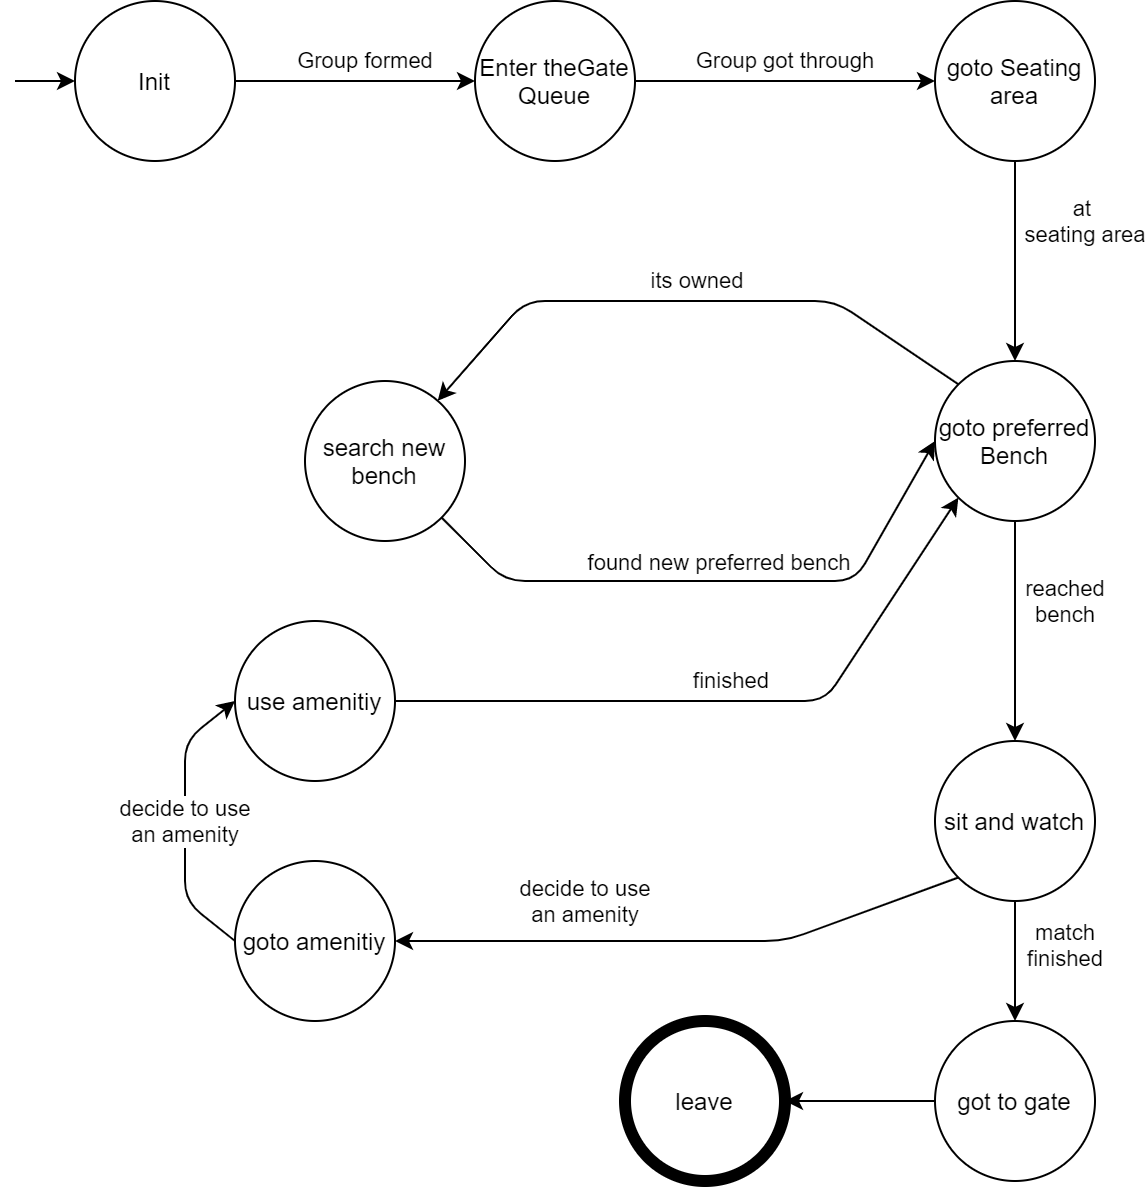

The diagram above was exported from draw.io. Its source (the exported page's mxGraphModel, read from the mxfile embedded in the PNG):
<mxGraphModel dx="1422" dy="713" grid="1" gridSize="10" guides="1" tooltips="1" connect="1" arrows="1" fold="1" page="1" pageScale="1" pageWidth="850" pageHeight="1100" math="0" shadow="0">
  <root>
    <mxCell id="0" />
    <mxCell id="1" parent="0" />
    <mxCell id="f_9BGcMmHlzSodPcxYjY-1" value="Init" style="ellipse;whiteSpace=wrap;html=1;aspect=fixed;" vertex="1" parent="1">
      <mxGeometry x="45" y="10" width="80" height="80" as="geometry" />
    </mxCell>
    <mxCell id="f_9BGcMmHlzSodPcxYjY-2" value="Enter theGate Queue" style="ellipse;whiteSpace=wrap;html=1;aspect=fixed;" vertex="1" parent="1">
      <mxGeometry x="245" y="10" width="80" height="80" as="geometry" />
    </mxCell>
    <mxCell id="f_9BGcMmHlzSodPcxYjY-3" value="goto Seating area" style="ellipse;whiteSpace=wrap;html=1;aspect=fixed;" vertex="1" parent="1">
      <mxGeometry x="475" y="10" width="80" height="80" as="geometry" />
    </mxCell>
    <mxCell id="f_9BGcMmHlzSodPcxYjY-4" value="goto preferred Bench" style="ellipse;whiteSpace=wrap;html=1;aspect=fixed;" vertex="1" parent="1">
      <mxGeometry x="475" y="190" width="80" height="80" as="geometry" />
    </mxCell>
    <mxCell id="f_9BGcMmHlzSodPcxYjY-5" value="Group formed" style="endArrow=classic;html=1;entryX=0;entryY=0.5;entryDx=0;entryDy=0;exitX=1;exitY=0.5;exitDx=0;exitDy=0;" edge="1" parent="1" source="f_9BGcMmHlzSodPcxYjY-1" target="f_9BGcMmHlzSodPcxYjY-2">
      <mxGeometry x="0.0833" y="10" width="50" height="50" relative="1" as="geometry">
        <mxPoint x="195" y="90" as="sourcePoint" />
        <mxPoint x="245" y="40" as="targetPoint" />
        <mxPoint as="offset" />
      </mxGeometry>
    </mxCell>
    <mxCell id="f_9BGcMmHlzSodPcxYjY-6" value="" style="endArrow=classic;html=1;entryX=0;entryY=0.5;entryDx=0;entryDy=0;" edge="1" parent="1" target="f_9BGcMmHlzSodPcxYjY-1">
      <mxGeometry width="50" height="50" relative="1" as="geometry">
        <mxPoint x="15" y="50" as="sourcePoint" />
        <mxPoint x="45" y="20" as="targetPoint" />
      </mxGeometry>
    </mxCell>
    <mxCell id="f_9BGcMmHlzSodPcxYjY-7" value="Group got through" style="endArrow=classic;html=1;entryX=0;entryY=0.5;entryDx=0;entryDy=0;exitX=1;exitY=0.5;exitDx=0;exitDy=0;" edge="1" parent="1" source="f_9BGcMmHlzSodPcxYjY-2" target="f_9BGcMmHlzSodPcxYjY-3">
      <mxGeometry y="10" width="50" height="50" relative="1" as="geometry">
        <mxPoint x="365" y="80" as="sourcePoint" />
        <mxPoint x="415" y="30" as="targetPoint" />
        <mxPoint as="offset" />
      </mxGeometry>
    </mxCell>
    <mxCell id="f_9BGcMmHlzSodPcxYjY-8" value="at &lt;br&gt;seating area" style="endArrow=classic;html=1;exitX=0.5;exitY=1;exitDx=0;exitDy=0;" edge="1" parent="1" source="f_9BGcMmHlzSodPcxYjY-3" target="f_9BGcMmHlzSodPcxYjY-4">
      <mxGeometry x="-0.4" y="35" width="50" height="50" relative="1" as="geometry">
        <mxPoint x="565" y="140" as="sourcePoint" />
        <mxPoint x="615" y="90" as="targetPoint" />
        <mxPoint as="offset" />
      </mxGeometry>
    </mxCell>
    <mxCell id="f_9BGcMmHlzSodPcxYjY-9" value="search new bench" style="ellipse;whiteSpace=wrap;html=1;aspect=fixed;" vertex="1" parent="1">
      <mxGeometry x="160" y="200" width="80" height="80" as="geometry" />
    </mxCell>
    <mxCell id="f_9BGcMmHlzSodPcxYjY-11" value="its owned" style="endArrow=classic;html=1;exitX=0;exitY=0;exitDx=0;exitDy=0;" edge="1" parent="1" source="f_9BGcMmHlzSodPcxYjY-4" target="f_9BGcMmHlzSodPcxYjY-9">
      <mxGeometry x="-0.0359" y="-10" width="50" height="50" relative="1" as="geometry">
        <mxPoint x="525" y="100" as="sourcePoint" />
        <mxPoint x="525" y="200" as="targetPoint" />
        <Array as="points">
          <mxPoint x="425" y="160" />
          <mxPoint x="270" y="160" />
        </Array>
        <mxPoint as="offset" />
      </mxGeometry>
    </mxCell>
    <mxCell id="f_9BGcMmHlzSodPcxYjY-13" value="" style="endArrow=classic;html=1;entryX=0;entryY=0.5;entryDx=0;entryDy=0;" edge="1" parent="1" source="f_9BGcMmHlzSodPcxYjY-9" target="f_9BGcMmHlzSodPcxYjY-4">
      <mxGeometry width="50" height="50" relative="1" as="geometry">
        <mxPoint x="385" y="320" as="sourcePoint" />
        <mxPoint x="435" y="270" as="targetPoint" />
        <Array as="points">
          <mxPoint x="260" y="300" />
          <mxPoint x="435" y="300" />
        </Array>
      </mxGeometry>
    </mxCell>
    <mxCell id="f_9BGcMmHlzSodPcxYjY-14" value="found new preferred bench" style="edgeLabel;html=1;align=center;verticalAlign=middle;resizable=0;points=[];" vertex="1" connectable="0" parent="f_9BGcMmHlzSodPcxYjY-13">
      <mxGeometry x="0.1571" y="-1" relative="1" as="geometry">
        <mxPoint x="-22.75" y="-11" as="offset" />
      </mxGeometry>
    </mxCell>
    <mxCell id="f_9BGcMmHlzSodPcxYjY-15" value="sit and watch" style="ellipse;whiteSpace=wrap;html=1;aspect=fixed;" vertex="1" parent="1">
      <mxGeometry x="475" y="380" width="80" height="80" as="geometry" />
    </mxCell>
    <mxCell id="f_9BGcMmHlzSodPcxYjY-16" value="reached&lt;br&gt;bench" style="endArrow=classic;html=1;exitX=0.5;exitY=1;exitDx=0;exitDy=0;entryX=0.5;entryY=0;entryDx=0;entryDy=0;" edge="1" parent="1" source="f_9BGcMmHlzSodPcxYjY-4" target="f_9BGcMmHlzSodPcxYjY-15">
      <mxGeometry x="-0.2727" y="25" width="50" height="50" relative="1" as="geometry">
        <mxPoint x="655" y="290" as="sourcePoint" />
        <mxPoint x="655" y="390" as="targetPoint" />
        <mxPoint as="offset" />
      </mxGeometry>
    </mxCell>
    <mxCell id="f_9BGcMmHlzSodPcxYjY-17" value="leave" style="ellipse;whiteSpace=wrap;html=1;aspect=fixed;perimeterSpacing=0;strokeWidth=6;" vertex="1" parent="1">
      <mxGeometry x="320" y="520" width="80" height="80" as="geometry" />
    </mxCell>
    <mxCell id="f_9BGcMmHlzSodPcxYjY-18" value="" style="endArrow=classic;html=1;entryX=1;entryY=0.5;entryDx=0;entryDy=0;exitX=0;exitY=0.5;exitDx=0;exitDy=0;" edge="1" parent="1" source="f_9BGcMmHlzSodPcxYjY-20" target="f_9BGcMmHlzSodPcxYjY-17">
      <mxGeometry width="50" height="50" relative="1" as="geometry">
        <mxPoint x="415" y="510" as="sourcePoint" />
        <mxPoint x="465" y="460" as="targetPoint" />
      </mxGeometry>
    </mxCell>
    <mxCell id="f_9BGcMmHlzSodPcxYjY-20" value="got to gate" style="ellipse;whiteSpace=wrap;html=1;aspect=fixed;" vertex="1" parent="1">
      <mxGeometry x="475" y="520" width="80" height="80" as="geometry" />
    </mxCell>
    <mxCell id="f_9BGcMmHlzSodPcxYjY-23" value="goto amenitiy" style="ellipse;whiteSpace=wrap;html=1;aspect=fixed;" vertex="1" parent="1">
      <mxGeometry x="125" y="440" width="80" height="80" as="geometry" />
    </mxCell>
    <mxCell id="f_9BGcMmHlzSodPcxYjY-24" value="decide to use&lt;br&gt;an amenity" style="endArrow=classic;html=1;exitX=0;exitY=1;exitDx=0;exitDy=0;entryX=1;entryY=0.5;entryDx=0;entryDy=0;" edge="1" parent="1" source="f_9BGcMmHlzSodPcxYjY-15" target="f_9BGcMmHlzSodPcxYjY-23">
      <mxGeometry x="0.3387" y="-20" width="50" height="50" relative="1" as="geometry">
        <mxPoint x="605" y="440" as="sourcePoint" />
        <mxPoint x="605" y="550" as="targetPoint" />
        <Array as="points">
          <mxPoint x="400" y="480" />
        </Array>
        <mxPoint as="offset" />
      </mxGeometry>
    </mxCell>
    <mxCell id="f_9BGcMmHlzSodPcxYjY-25" value="use amenitiy" style="ellipse;whiteSpace=wrap;html=1;aspect=fixed;" vertex="1" parent="1">
      <mxGeometry x="125" y="320" width="80" height="80" as="geometry" />
    </mxCell>
    <mxCell id="f_9BGcMmHlzSodPcxYjY-26" value="decide to use&lt;br&gt;an amenity" style="endArrow=classic;html=1;exitX=0;exitY=0.5;exitDx=0;exitDy=0;entryX=0;entryY=0.5;entryDx=0;entryDy=0;" edge="1" parent="1" source="f_9BGcMmHlzSodPcxYjY-23" target="f_9BGcMmHlzSodPcxYjY-25">
      <mxGeometry width="50" height="50" relative="1" as="geometry">
        <mxPoint x="525" y="470" as="sourcePoint" />
        <mxPoint x="525" y="590" as="targetPoint" />
        <Array as="points">
          <mxPoint x="100" y="460" />
          <mxPoint x="100" y="380" />
        </Array>
      </mxGeometry>
    </mxCell>
    <mxCell id="f_9BGcMmHlzSodPcxYjY-31" value="finished" style="endArrow=classic;html=1;exitX=1;exitY=0.5;exitDx=0;exitDy=0;entryX=0;entryY=1;entryDx=0;entryDy=0;" edge="1" parent="1" source="f_9BGcMmHlzSodPcxYjY-25" target="f_9BGcMmHlzSodPcxYjY-4">
      <mxGeometry y="10" width="50" height="50" relative="1" as="geometry">
        <mxPoint x="525" y="470" as="sourcePoint" />
        <mxPoint x="320" y="360" as="targetPoint" />
        <Array as="points">
          <mxPoint x="420" y="360" />
        </Array>
        <mxPoint as="offset" />
      </mxGeometry>
    </mxCell>
    <mxCell id="f_9BGcMmHlzSodPcxYjY-32" value="match&lt;br&gt;finished" style="endArrow=classic;html=1;exitX=0.5;exitY=1;exitDx=0;exitDy=0;entryX=0.5;entryY=0;entryDx=0;entryDy=0;" edge="1" parent="1" source="f_9BGcMmHlzSodPcxYjY-15" target="f_9BGcMmHlzSodPcxYjY-20">
      <mxGeometry x="-0.2727" y="25" width="50" height="50" relative="1" as="geometry">
        <mxPoint x="525" y="280" as="sourcePoint" />
        <mxPoint x="525" y="390" as="targetPoint" />
        <mxPoint as="offset" />
      </mxGeometry>
    </mxCell>
  </root>
</mxGraphModel>